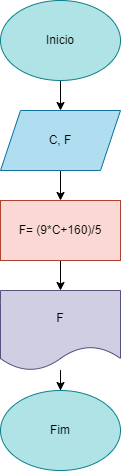

The diagram above was exported from draw.io. Its source (the exported page's mxGraphModel, read from the mxfile embedded in the PNG):
<mxGraphModel dx="1114" dy="616" grid="1" gridSize="10" guides="1" tooltips="1" connect="1" arrows="1" fold="1" page="1" pageScale="1" pageWidth="827" pageHeight="1169" math="0" shadow="0">
  <root>
    <mxCell id="0" />
    <mxCell id="1" parent="0" />
    <mxCell id="JscWrjpjNX6u-DHVZaOj-3" value="" style="edgeStyle=orthogonalEdgeStyle;rounded=0;orthogonalLoop=1;jettySize=auto;html=1;" edge="1" parent="1" source="JscWrjpjNX6u-DHVZaOj-1" target="JscWrjpjNX6u-DHVZaOj-2">
      <mxGeometry relative="1" as="geometry" />
    </mxCell>
    <mxCell id="JscWrjpjNX6u-DHVZaOj-1" value="Inicio" style="ellipse;whiteSpace=wrap;html=1;fillColor=#b0e3e6;strokeColor=#0e8088;" vertex="1" parent="1">
      <mxGeometry x="340" y="10" width="120" height="80" as="geometry" />
    </mxCell>
    <mxCell id="JscWrjpjNX6u-DHVZaOj-5" value="" style="edgeStyle=orthogonalEdgeStyle;rounded=0;orthogonalLoop=1;jettySize=auto;html=1;" edge="1" parent="1" source="JscWrjpjNX6u-DHVZaOj-2" target="JscWrjpjNX6u-DHVZaOj-4">
      <mxGeometry relative="1" as="geometry" />
    </mxCell>
    <mxCell id="JscWrjpjNX6u-DHVZaOj-2" value="C, F" style="shape=parallelogram;perimeter=parallelogramPerimeter;whiteSpace=wrap;html=1;fixedSize=1;fillColor=#b1ddf0;strokeColor=#10739e;" vertex="1" parent="1">
      <mxGeometry x="340" y="120" width="120" height="60" as="geometry" />
    </mxCell>
    <mxCell id="JscWrjpjNX6u-DHVZaOj-7" value="" style="edgeStyle=orthogonalEdgeStyle;rounded=0;orthogonalLoop=1;jettySize=auto;html=1;" edge="1" parent="1" source="JscWrjpjNX6u-DHVZaOj-4" target="JscWrjpjNX6u-DHVZaOj-6">
      <mxGeometry relative="1" as="geometry" />
    </mxCell>
    <mxCell id="JscWrjpjNX6u-DHVZaOj-4" value="F= (9*C+160)/5" style="whiteSpace=wrap;html=1;fillColor=#fad9d5;strokeColor=#ae4132;" vertex="1" parent="1">
      <mxGeometry x="340" y="210" width="120" height="60" as="geometry" />
    </mxCell>
    <mxCell id="JscWrjpjNX6u-DHVZaOj-9" value="" style="edgeStyle=orthogonalEdgeStyle;rounded=0;orthogonalLoop=1;jettySize=auto;html=1;" edge="1" parent="1" source="JscWrjpjNX6u-DHVZaOj-6" target="JscWrjpjNX6u-DHVZaOj-8">
      <mxGeometry relative="1" as="geometry" />
    </mxCell>
    <mxCell id="JscWrjpjNX6u-DHVZaOj-6" value="F" style="shape=document;whiteSpace=wrap;html=1;boundedLbl=1;fillColor=#d0cee2;strokeColor=#56517e;" vertex="1" parent="1">
      <mxGeometry x="340" y="300" width="120" height="80" as="geometry" />
    </mxCell>
    <mxCell id="JscWrjpjNX6u-DHVZaOj-8" value="Fim" style="ellipse;whiteSpace=wrap;html=1;fillColor=#b0e3e6;strokeColor=#0e8088;" vertex="1" parent="1">
      <mxGeometry x="340" y="400" width="120" height="80" as="geometry" />
    </mxCell>
  </root>
</mxGraphModel>